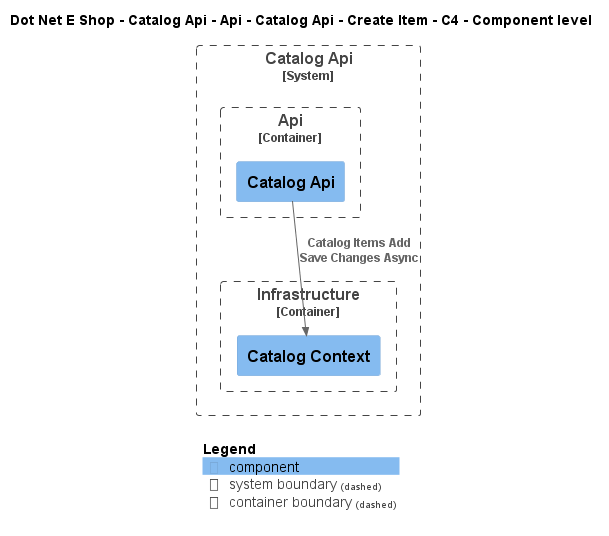

The diagram above was rendered by PlantUML. Its source (embedded in the PNG):
@startuml
!include ..\..\..\..\..\..\..\..\..\.c4s\C4_Component.puml

AddElementTag("c4interflow:lifecycle:new", $bgColor=green, $fontColor=#ffffff, $borderColor=green, $shadowing="False")
AddElementTag("c4interflow:lifecycle:changed", $bgColor=orange, $fontColor=#ffffff, $borderColor=orange, $shadowing="False")
AddElementTag("c4interflow:lifecycle:removed", $bgColor=red, $fontColor=#ffffff, $borderColor=red, $shadowing="False")

AddRelTag("c4interflow:lifecycle:new", $textColor=green, $lineColor=green)
AddRelTag("c4interflow:lifecycle:changed", $textColor=orange, $lineColor=orange)
AddRelTag("c4interflow:lifecycle:removed", $textColor=red, $lineColor=red)

SHOW_PERSON_PORTRAIT()
LAYOUT_TOP_DOWN()

skinparam linetype polyline

title Dot Net E Shop - Catalog Api - Api - Catalog Api - Create Item - C4 - Component level


System_Boundary(DotNetEShop.SoftwareSystems.CatalogApi, "Catalog Api") {
    
Container_Boundary(DotNetEShop.SoftwareSystems.CatalogApi.Containers.Api, "Api") {
    Component(DotNetEShop.SoftwareSystems.CatalogApi.Containers.Api.Components.CatalogApi, "Catalog Api", "", "")
}
    
Container_Boundary(DotNetEShop.SoftwareSystems.CatalogApi.Containers.Infrastructure, "Infrastructure") {
    Component(DotNetEShop.SoftwareSystems.CatalogApi.Containers.Infrastructure.Components.CatalogContext, "Catalog Context", "", "")
}
}

Rel(DotNetEShop.SoftwareSystems.CatalogApi.Containers.Api.Components.CatalogApi, DotNetEShop.SoftwareSystems.CatalogApi.Containers.Infrastructure.Components.CatalogContext, "Catalog Items Add\nSave Changes Async")


SHOW_LEGEND()
@enduml